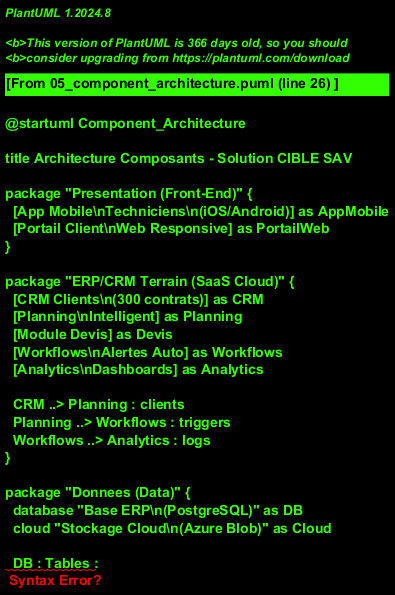

The diagram above was rendered by PlantUML. Its source (embedded in the PNG):
@startuml Component_Architecture

title Architecture Composants - Solution CIBLE SAV

package "Presentation (Front-End)" {
  [App Mobile\nTechniciens\n(iOS/Android)] as AppMobile
  [Portail Client\nWeb Responsive] as PortailWeb
}

package "ERP/CRM Terrain (SaaS Cloud)" {
  [CRM Clients\n(300 contrats)] as CRM
  [Planning\nIntelligent] as Planning
  [Module Devis] as Devis
  [Workflows\nAlertes Auto] as Workflows
  [Analytics\nDashboards] as Analytics

  CRM ..> Planning : clients
  Planning ..> Workflows : triggers
  Workflows ..> Analytics : logs
}

package "Donnees (Data)" {
  database "Base ERP\n(PostgreSQL)" as DB
  cloud "Stockage Cloud\n(Azure Blob)" as Cloud

  DB : Tables :
  DB : - clients
  DB : - contrats
  DB : - interventions
  DB : - planning
  DB : - factures

  Cloud : Fichiers :
  Cloud : - Photos interventions
  Cloud : - PDF rapports
  Cloud : - PDF devis
  Cloud : - Certificats
}

package "Integrations (Externe)" {
  [GAO\nActuel] as GAO
  [SAGE\nComptabilite] as SAGE
  [Twilio\nSMS] as SMS
  [SendGrid\nEmail] as Email
}

AppMobile --> CRM : API REST\nHTTPS/TLS 1.3
AppMobile --> Devis : generer\ndevis terrain
AppMobile --> DB : sync offline\nSQLite local

PortailWeb --> CRM : API REST
PortailWeb --> Planning : prise RDV\nen ligne

CRM --> DB : CRUD
Planning --> DB : read/write
Devis --> DB : store
Workflows --> DB : queries
Analytics --> DB : read-only

AppMobile --> Cloud : upload\nphotos/PDF
PortailWeb --> Cloud : download\nrapports

CRM <--> GAO : API/CSV\nconsultation
CRM --> SAGE : facturation\nautomatique
Workflows --> SMS : notifications\nclients
Workflows --> Email : confirmations\nalertes

note right of AppMobile
  **FONCTIONS CLE** :
  â€¢ Rapport intervention digital
  â€¢ Devis terrain (45Kâ‚¬/an)
  â€¢ Pointage GPS (30Kâ‚¬/an)
  â€¢ Photos integrees
  â€¢ Signature electronique
  â€¢ Mode offline
end note

note left of PortailWeb
  **SELF-SERVICE 24/7** :
  â€¢ Prise RDV en ligne
  â€¢ Historique interventions
  â€¢ Documents (rapports, factures)
  â€¢ Renouvellement contrat
  â†’ 35Kâ‚¬/an
end note

note bottom of Workflows
  **AUTOMATISATIONS** :
  â€¢ Alerte fin contrat (J-60/30/7)
  â€¢ Interventions auto (contrats)
  â€¢ Enquete satisfaction J+2
  â€¢ Relances
  â†’ 50Kâ‚¬/an
end note

@enduml